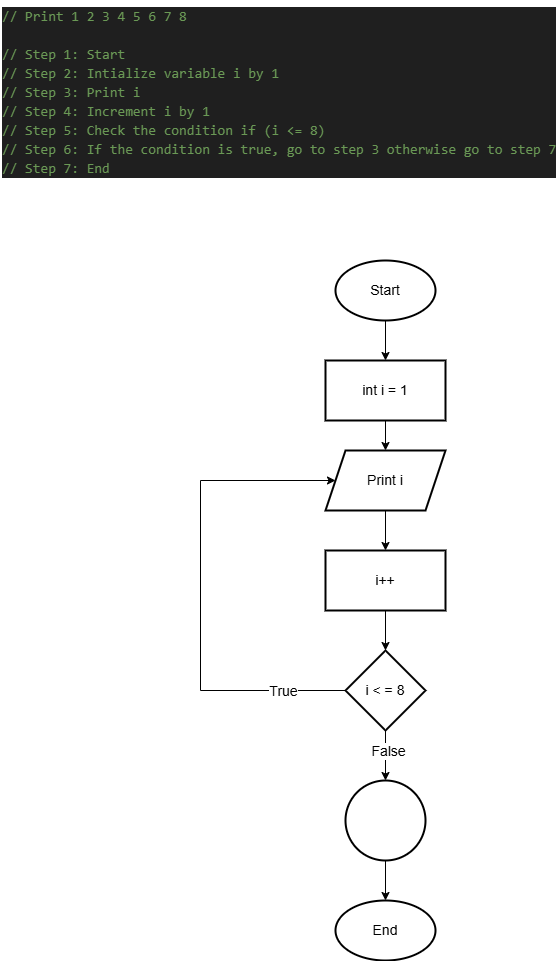

The diagram above was exported from draw.io. Its source (the exported page's mxGraphModel, read from the mxfile embedded in the PNG):
<mxGraphModel dx="1044" dy="562" grid="1" gridSize="10" guides="1" tooltips="1" connect="1" arrows="1" fold="1" page="1" pageScale="1" pageWidth="850" pageHeight="1100" math="0" shadow="0">
  <root>
    <mxCell id="0" />
    <mxCell id="1" parent="0" />
    <mxCell id="OEgcK3_PQhUomUO8Ab9i-2" value="&lt;div style=&quot;color: rgb(204, 204, 204); background-color: rgb(31, 31, 31); font-family: Consolas, &amp;quot;Courier New&amp;quot;, monospace; font-weight: normal; line-height: 19px; white-space: pre;&quot;&gt;&lt;div&gt;&lt;span style=&quot;color: #6a9955;&quot;&gt;// Print 1 2 3 4 5 6 7 8&lt;/span&gt;&lt;/div&gt;&lt;br&gt;&lt;div&gt;&lt;span style=&quot;color: #6a9955;&quot;&gt;// Step 1: Start&lt;/span&gt;&lt;/div&gt;&lt;div&gt;&lt;span style=&quot;color: #6a9955;&quot;&gt;// Step 2: Intialize variable i by 1&lt;/span&gt;&lt;/div&gt;&lt;div&gt;&lt;span style=&quot;color: #6a9955;&quot;&gt;// Step 3: Print i&lt;/span&gt;&lt;/div&gt;&lt;div&gt;&lt;span style=&quot;color: #6a9955;&quot;&gt;// Step 4: Increment i by 1&lt;/span&gt;&lt;/div&gt;&lt;div&gt;&lt;span style=&quot;color: #6a9955;&quot;&gt;// Step 5: Check the condition if (i &amp;lt;= 8) &lt;/span&gt;&lt;/div&gt;&lt;div&gt;&lt;span style=&quot;color: #6a9955;&quot;&gt;// Step 6: If the condition is true, go to step 3 otherwise go to step 7&lt;/span&gt;&lt;/div&gt;&lt;div&gt;&lt;span style=&quot;color: #6a9955;&quot;&gt;// Step 7: End&lt;/span&gt;&lt;/div&gt;&lt;/div&gt;" style="text;whiteSpace=wrap;html=1;fontSize=14;" vertex="1" parent="1">
      <mxGeometry x="40" y="40" width="560" height="190" as="geometry" />
    </mxCell>
    <mxCell id="OEgcK3_PQhUomUO8Ab9i-6" value="" style="edgeStyle=orthogonalEdgeStyle;rounded=0;orthogonalLoop=1;jettySize=auto;html=1;fontSize=14;" edge="1" parent="1" source="OEgcK3_PQhUomUO8Ab9i-3" target="OEgcK3_PQhUomUO8Ab9i-5">
      <mxGeometry relative="1" as="geometry" />
    </mxCell>
    <mxCell id="OEgcK3_PQhUomUO8Ab9i-3" value="Start" style="strokeWidth=2;html=1;shape=mxgraph.flowchart.start_1;whiteSpace=wrap;fontSize=14;" vertex="1" parent="1">
      <mxGeometry x="375" y="300" width="100" height="60" as="geometry" />
    </mxCell>
    <mxCell id="OEgcK3_PQhUomUO8Ab9i-4" value="End" style="strokeWidth=2;html=1;shape=mxgraph.flowchart.start_1;whiteSpace=wrap;fontSize=14;" vertex="1" parent="1">
      <mxGeometry x="375" y="940" width="100" height="60" as="geometry" />
    </mxCell>
    <mxCell id="OEgcK3_PQhUomUO8Ab9i-8" value="" style="edgeStyle=orthogonalEdgeStyle;rounded=0;orthogonalLoop=1;jettySize=auto;html=1;fontSize=14;" edge="1" parent="1" source="OEgcK3_PQhUomUO8Ab9i-5" target="OEgcK3_PQhUomUO8Ab9i-7">
      <mxGeometry relative="1" as="geometry" />
    </mxCell>
    <mxCell id="OEgcK3_PQhUomUO8Ab9i-5" value="int i = 1" style="whiteSpace=wrap;html=1;strokeWidth=2;fontSize=14;" vertex="1" parent="1">
      <mxGeometry x="365" y="400" width="120" height="60" as="geometry" />
    </mxCell>
    <mxCell id="OEgcK3_PQhUomUO8Ab9i-10" value="" style="edgeStyle=orthogonalEdgeStyle;rounded=0;orthogonalLoop=1;jettySize=auto;html=1;fontSize=14;" edge="1" parent="1" source="OEgcK3_PQhUomUO8Ab9i-7" target="OEgcK3_PQhUomUO8Ab9i-9">
      <mxGeometry relative="1" as="geometry" />
    </mxCell>
    <mxCell id="OEgcK3_PQhUomUO8Ab9i-7" value="Print i" style="shape=parallelogram;perimeter=parallelogramPerimeter;whiteSpace=wrap;html=1;fixedSize=1;strokeWidth=2;fontSize=14;" vertex="1" parent="1">
      <mxGeometry x="365" y="490" width="120" height="60" as="geometry" />
    </mxCell>
    <mxCell id="OEgcK3_PQhUomUO8Ab9i-12" value="" style="edgeStyle=orthogonalEdgeStyle;rounded=0;orthogonalLoop=1;jettySize=auto;html=1;fontSize=14;" edge="1" parent="1" source="OEgcK3_PQhUomUO8Ab9i-9" target="OEgcK3_PQhUomUO8Ab9i-11">
      <mxGeometry relative="1" as="geometry" />
    </mxCell>
    <mxCell id="OEgcK3_PQhUomUO8Ab9i-9" value="i++" style="whiteSpace=wrap;html=1;strokeWidth=2;fontSize=14;" vertex="1" parent="1">
      <mxGeometry x="365" y="590" width="120" height="60" as="geometry" />
    </mxCell>
    <mxCell id="OEgcK3_PQhUomUO8Ab9i-14" value="" style="edgeStyle=orthogonalEdgeStyle;rounded=0;orthogonalLoop=1;jettySize=auto;html=1;entryX=0;entryY=0.5;entryDx=0;entryDy=0;fontSize=14;" edge="1" parent="1" source="OEgcK3_PQhUomUO8Ab9i-11" target="OEgcK3_PQhUomUO8Ab9i-7">
      <mxGeometry relative="1" as="geometry">
        <mxPoint x="325" y="730" as="targetPoint" />
        <Array as="points">
          <mxPoint x="240" y="730" />
          <mxPoint x="240" y="520" />
        </Array>
      </mxGeometry>
    </mxCell>
    <mxCell id="OEgcK3_PQhUomUO8Ab9i-15" value="True" style="edgeLabel;html=1;align=center;verticalAlign=middle;resizable=0;points=[];fontSize=14;" vertex="1" connectable="0" parent="OEgcK3_PQhUomUO8Ab9i-14">
      <mxGeometry x="-0.7437" relative="1" as="geometry">
        <mxPoint as="offset" />
      </mxGeometry>
    </mxCell>
    <mxCell id="OEgcK3_PQhUomUO8Ab9i-20" value="" style="edgeStyle=orthogonalEdgeStyle;rounded=0;orthogonalLoop=1;jettySize=auto;html=1;fontSize=14;" edge="1" parent="1" source="OEgcK3_PQhUomUO8Ab9i-11" target="OEgcK3_PQhUomUO8Ab9i-19">
      <mxGeometry relative="1" as="geometry" />
    </mxCell>
    <mxCell id="OEgcK3_PQhUomUO8Ab9i-22" value="False" style="edgeLabel;html=1;align=center;verticalAlign=middle;resizable=0;points=[];fontSize=14;" vertex="1" connectable="0" parent="OEgcK3_PQhUomUO8Ab9i-20">
      <mxGeometry x="-0.184" y="2" relative="1" as="geometry">
        <mxPoint as="offset" />
      </mxGeometry>
    </mxCell>
    <mxCell id="OEgcK3_PQhUomUO8Ab9i-11" value="i &amp;lt; = 8" style="rhombus;whiteSpace=wrap;html=1;strokeWidth=2;fontSize=14;" vertex="1" parent="1">
      <mxGeometry x="385" y="690" width="80" height="80" as="geometry" />
    </mxCell>
    <mxCell id="OEgcK3_PQhUomUO8Ab9i-21" value="" style="edgeStyle=orthogonalEdgeStyle;rounded=0;orthogonalLoop=1;jettySize=auto;html=1;fontSize=14;" edge="1" parent="1" source="OEgcK3_PQhUomUO8Ab9i-19" target="OEgcK3_PQhUomUO8Ab9i-4">
      <mxGeometry relative="1" as="geometry" />
    </mxCell>
    <mxCell id="OEgcK3_PQhUomUO8Ab9i-19" value="" style="ellipse;whiteSpace=wrap;html=1;strokeWidth=2;fontSize=14;" vertex="1" parent="1">
      <mxGeometry x="385" y="820" width="80" height="80" as="geometry" />
    </mxCell>
  </root>
</mxGraphModel>